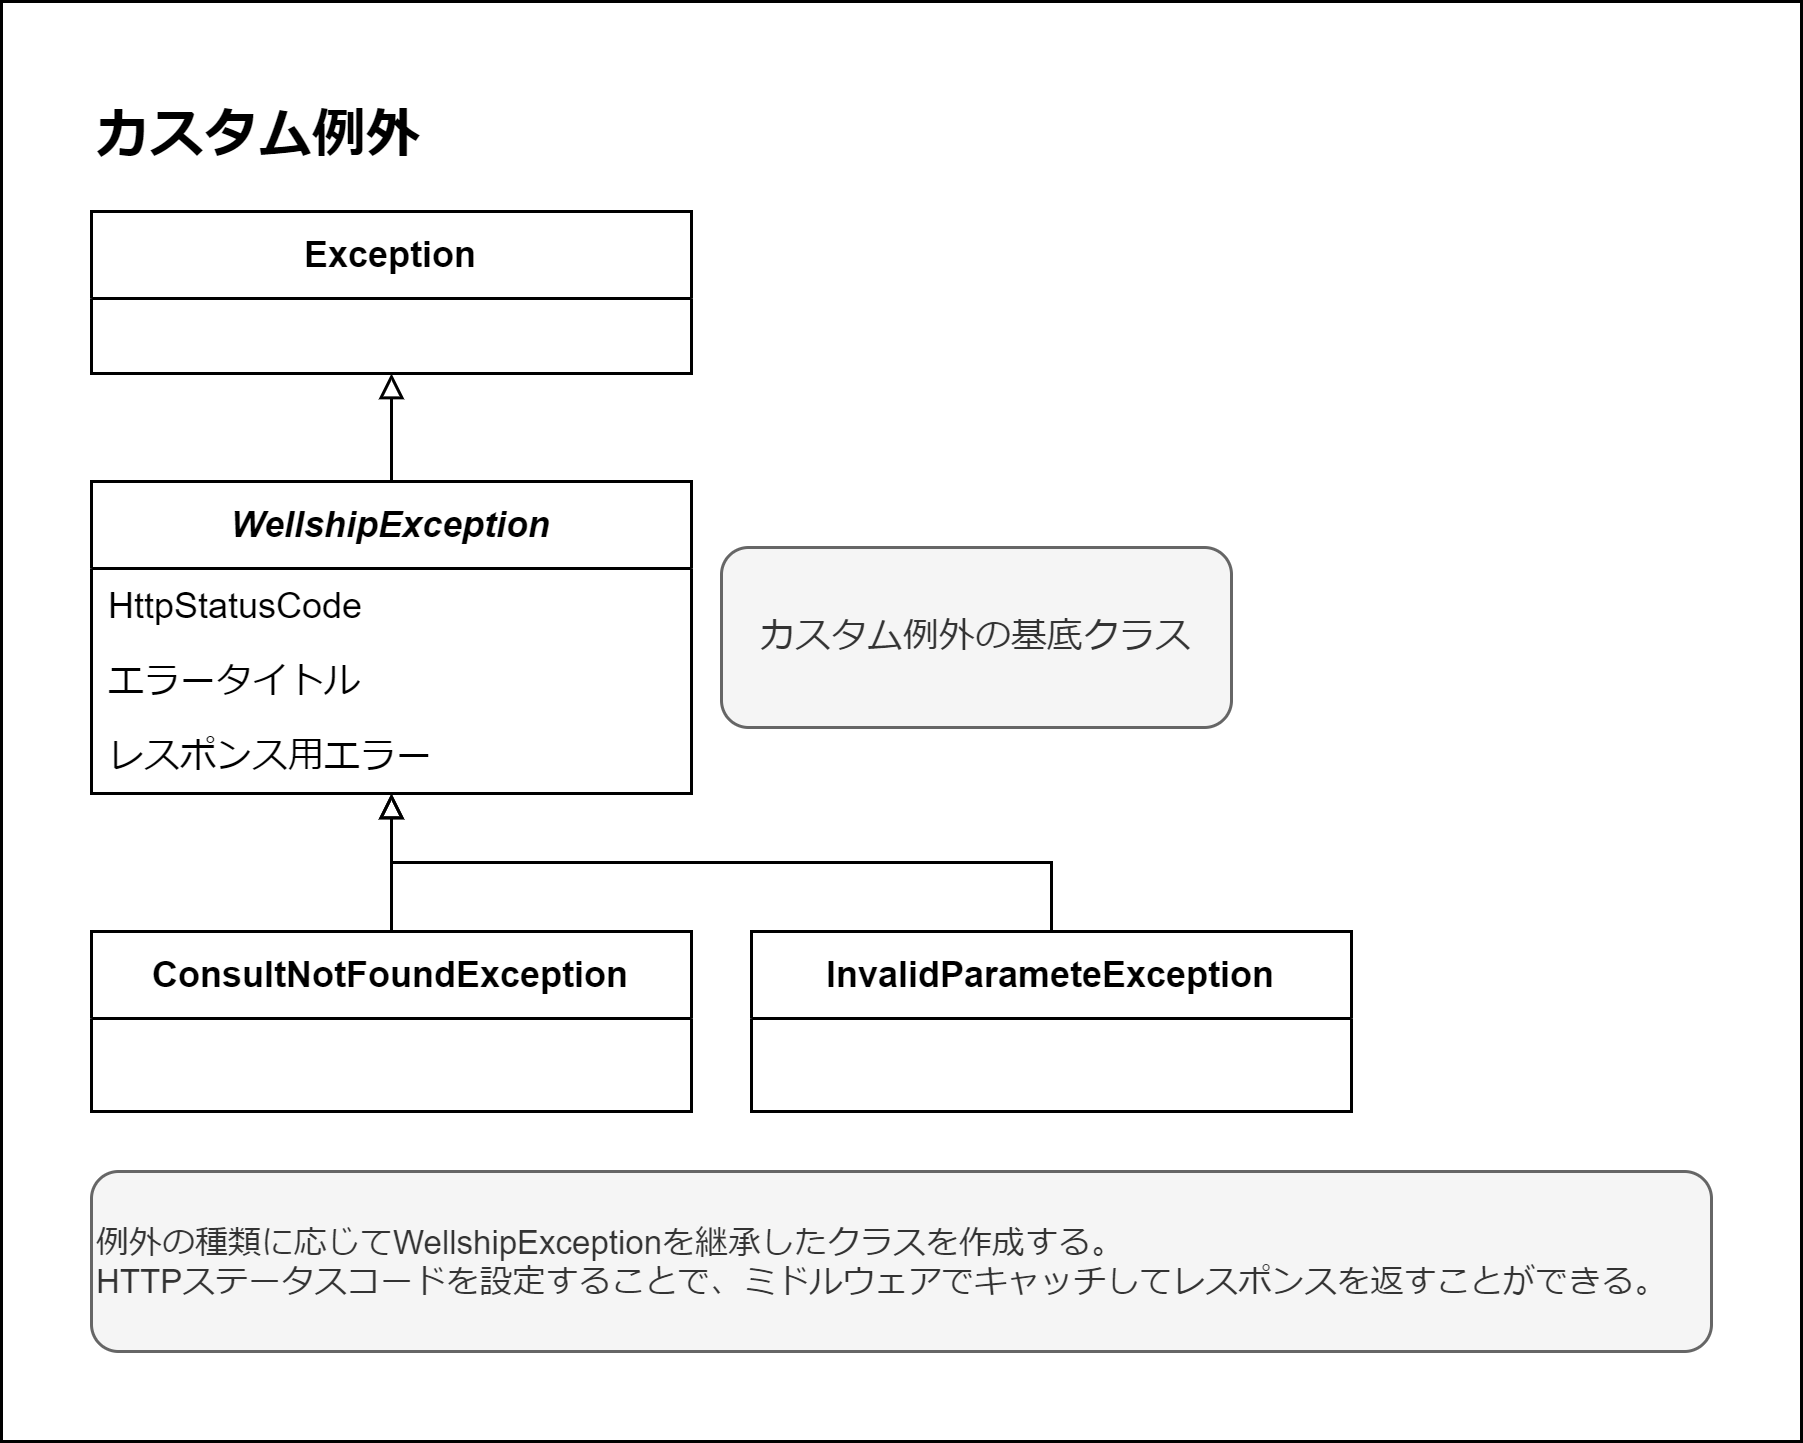

The diagram above was exported from draw.io. Its source (the exported page's mxGraphModel, read from the mxfile embedded in the PNG):
<mxGraphModel dx="1346" dy="844" grid="1" gridSize="10" guides="1" tooltips="1" connect="1" arrows="1" fold="1" page="1" pageScale="1" pageWidth="827" pageHeight="583" math="0" shadow="0">
  <root>
    <mxCell id="0" />
    <mxCell id="1" parent="0" />
    <mxCell id="z1pXLmbt3cofJOBzaBxK-6" value="" style="rounded=0;whiteSpace=wrap;html=1;" parent="1" vertex="1">
      <mxGeometry width="600" height="480" as="geometry" />
    </mxCell>
    <mxCell id="NOgV5F8QJSnK2jPeeMO_-8" value="&lt;b&gt;&lt;font style=&quot;font-size: 18px;&quot;&gt;カスタム例外&lt;/font&gt;&lt;/b&gt;" style="text;html=1;align=left;verticalAlign=middle;whiteSpace=wrap;rounded=0;" parent="1" vertex="1">
      <mxGeometry x="30" y="30" width="120" height="30" as="geometry" />
    </mxCell>
    <mxCell id="z1pXLmbt3cofJOBzaBxK-8" value="Exception" style="swimlane;fontStyle=1;align=center;verticalAlign=middle;childLayout=stackLayout;horizontal=1;startSize=29;horizontalStack=0;resizeParent=1;resizeParentMax=0;resizeLast=0;collapsible=0;marginBottom=0;html=1;whiteSpace=wrap;" parent="1" vertex="1">
      <mxGeometry x="30" y="70" width="200" height="54" as="geometry" />
    </mxCell>
    <mxCell id="z1pXLmbt3cofJOBzaBxK-13" style="edgeStyle=orthogonalEdgeStyle;rounded=0;orthogonalLoop=1;jettySize=auto;html=1;entryX=0.5;entryY=1;entryDx=0;entryDy=0;endArrow=block;endFill=0;" parent="1" source="z1pXLmbt3cofJOBzaBxK-11" target="z1pXLmbt3cofJOBzaBxK-8" edge="1">
      <mxGeometry relative="1" as="geometry" />
    </mxCell>
    <mxCell id="z1pXLmbt3cofJOBzaBxK-11" value="&lt;i&gt;WellshipException&lt;/i&gt;" style="swimlane;fontStyle=1;align=center;verticalAlign=middle;childLayout=stackLayout;horizontal=1;startSize=29;horizontalStack=0;resizeParent=1;resizeParentMax=0;resizeLast=0;collapsible=0;marginBottom=0;html=1;whiteSpace=wrap;" parent="1" vertex="1">
      <mxGeometry x="30" y="160" width="200" height="104" as="geometry" />
    </mxCell>
    <mxCell id="z1pXLmbt3cofJOBzaBxK-20" value="HttpStatusCode" style="text;html=1;strokeColor=none;fillColor=none;align=left;verticalAlign=middle;spacingLeft=4;spacingRight=4;overflow=hidden;rotatable=0;points=[[0,0.5],[1,0.5]];portConstraint=eastwest;whiteSpace=wrap;" parent="z1pXLmbt3cofJOBzaBxK-11" vertex="1">
      <mxGeometry y="29" width="200" height="25" as="geometry" />
    </mxCell>
    <mxCell id="z1pXLmbt3cofJOBzaBxK-15" value="エラータイトル" style="text;html=1;strokeColor=none;fillColor=none;align=left;verticalAlign=middle;spacingLeft=4;spacingRight=4;overflow=hidden;rotatable=0;points=[[0,0.5],[1,0.5]];portConstraint=eastwest;whiteSpace=wrap;" parent="z1pXLmbt3cofJOBzaBxK-11" vertex="1">
      <mxGeometry y="54" width="200" height="25" as="geometry" />
    </mxCell>
    <mxCell id="z1pXLmbt3cofJOBzaBxK-24" value="レスポンス用エラー" style="text;html=1;strokeColor=none;fillColor=none;align=left;verticalAlign=middle;spacingLeft=4;spacingRight=4;overflow=hidden;rotatable=0;points=[[0,0.5],[1,0.5]];portConstraint=eastwest;whiteSpace=wrap;" parent="z1pXLmbt3cofJOBzaBxK-11" vertex="1">
      <mxGeometry y="79" width="200" height="25" as="geometry" />
    </mxCell>
    <mxCell id="z1pXLmbt3cofJOBzaBxK-14" value="ConsultNotFoundException" style="swimlane;fontStyle=1;align=center;verticalAlign=middle;childLayout=stackLayout;horizontal=1;startSize=29;horizontalStack=0;resizeParent=1;resizeParentMax=0;resizeLast=0;collapsible=0;marginBottom=0;html=1;whiteSpace=wrap;" parent="1" vertex="1">
      <mxGeometry x="30" y="310" width="200" height="60" as="geometry" />
    </mxCell>
    <mxCell id="z1pXLmbt3cofJOBzaBxK-16" style="edgeStyle=orthogonalEdgeStyle;rounded=0;orthogonalLoop=1;jettySize=auto;html=1;endArrow=block;endFill=0;exitX=0.5;exitY=0;exitDx=0;exitDy=0;" parent="1" source="z1pXLmbt3cofJOBzaBxK-14" target="z1pXLmbt3cofJOBzaBxK-11" edge="1">
      <mxGeometry relative="1" as="geometry">
        <mxPoint x="189" y="300" as="sourcePoint" />
        <mxPoint x="189" y="254" as="targetPoint" />
      </mxGeometry>
    </mxCell>
    <mxCell id="z1pXLmbt3cofJOBzaBxK-17" value="InvalidParameteException" style="swimlane;fontStyle=1;align=center;verticalAlign=middle;childLayout=stackLayout;horizontal=1;startSize=29;horizontalStack=0;resizeParent=1;resizeParentMax=0;resizeLast=0;collapsible=0;marginBottom=0;html=1;whiteSpace=wrap;" parent="1" vertex="1">
      <mxGeometry x="250" y="310" width="200" height="60" as="geometry" />
    </mxCell>
    <mxCell id="z1pXLmbt3cofJOBzaBxK-19" style="edgeStyle=orthogonalEdgeStyle;rounded=0;orthogonalLoop=1;jettySize=auto;html=1;endArrow=block;endFill=0;exitX=0.5;exitY=0;exitDx=0;exitDy=0;" parent="1" source="z1pXLmbt3cofJOBzaBxK-17" target="z1pXLmbt3cofJOBzaBxK-11" edge="1">
      <mxGeometry relative="1" as="geometry">
        <mxPoint x="140" y="300" as="sourcePoint" />
        <mxPoint x="140" y="254" as="targetPoint" />
      </mxGeometry>
    </mxCell>
    <mxCell id="z1pXLmbt3cofJOBzaBxK-25" value="カスタム例外の基底クラス" style="rounded=1;whiteSpace=wrap;html=1;fillColor=#f5f5f5;fontColor=#333333;strokeColor=#666666;" parent="1" vertex="1">
      <mxGeometry x="240" y="182" width="170" height="60" as="geometry" />
    </mxCell>
    <mxCell id="z1pXLmbt3cofJOBzaBxK-26" value="&lt;font style=&quot;font-size: 11px;&quot;&gt;例外の種類に応じてWellshipExceptionを継承したクラスを作成する。&lt;/font&gt;&lt;div style=&quot;font-size: 11px;&quot;&gt;&lt;font style=&quot;font-size: 11px;&quot;&gt;HTTPステータスコードを設定することで、ミドルウェアでキャッチしてレスポンスを返すことができる。&lt;/font&gt;&lt;/div&gt;" style="rounded=1;whiteSpace=wrap;html=1;fillColor=#f5f5f5;fontColor=#333333;strokeColor=#666666;align=left;" parent="1" vertex="1">
      <mxGeometry x="30" y="390" width="540" height="60" as="geometry" />
    </mxCell>
  </root>
</mxGraphModel>